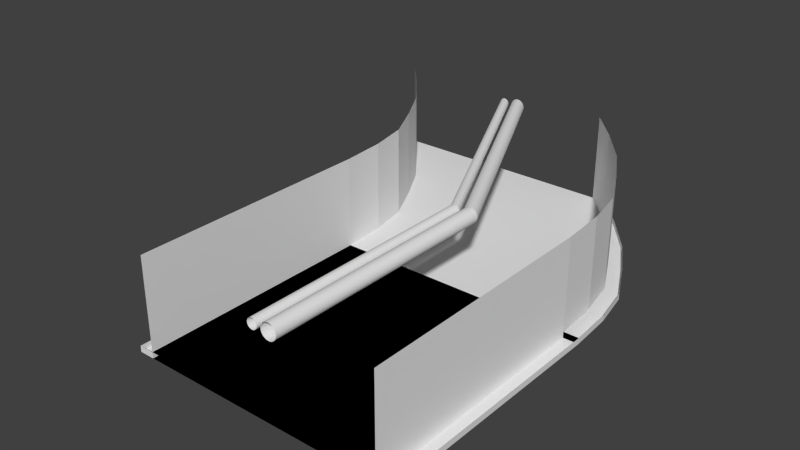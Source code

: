 # Source: Underground_Curve.blend  (saved by Blender 2.76.0; exported with 4.5.12 LTS)
import bpy
from mathutils import Matrix  # noqa: F401  (used for matrix-valued properties, if any)

bpy.ops.wm.read_factory_settings(use_empty=True)
scene = bpy.context.scene
scene.name = 'Scene'

# ---- collections
col_collection_1 = bpy.data.collections.new('Collection 1'); scene.collection.children.link(col_collection_1)

# ---- materials (node trees are filled in below, after node groups)
mat_material = bpy.data.materials.new('Material')
mat_material.alpha_threshold = 0.0
mat_material.use_transparent_shadow = False
mat_material.roughness = 0.5
mat_material.line_color = (0.0, 0.0, 0.0, 1.0)

# ---- material node trees

# ---- world
world_world = bpy.data.worlds.new('World'); scene.world = world_world
world_world.color = (0.05088, 0.05088, 0.05088)
world_world.use_sun_shadow = False
world_world.sun_shadow_jitter_overblur = 0.0
world_world.cycles.sampling_method = 'MANUAL'
world_world.cycles.sample_map_resolution = 256

# ---- meshes
me_cube_002 = bpy.data.meshes.new('Cube.002')
me_cube_002.from_pydata([(8.0, 8.0, 0.2), (8.0, 8.0, 0.2), (8.0, -8.0, 0.2), (0.2505, 24.0, 0.2001), (7.81, 10.99, 0.2), (7.293, 13.66, 0.2), (5.96, 16.33, 0.2001), (4.453, 18.99, 0.2001), (2.356, 21.66, 0.2001), (8.0, 8.0, 6.2), (8.0, -8.0, 6.2), (2.356, 21.66, 6.2), (0.2505, 24.0, 6.2), (8.0, 8.0, 6.2), (7.81, 10.99, 6.2), (7.293, 13.66, 6.2), (5.96, 16.33, 6.2), (4.453, 18.99, 6.2)], [], [(1, 2, 10, 9), (4, 0, 13, 14), (8, 7, 17, 11), (5, 4, 14, 15), (6, 5, 15, 16), (3, 8, 11, 12), (7, 6, 16, 17)])
_uv = me_cube_002.uv_layers.new(name='UVMap')
_uv.uv.foreach_set('vector', [0.9717, 0.2753, 0.3576, 0.2753, 0.4391, 0.06906, 0.9717, 0.04504, 0.2691, 0.6103, 0.2645, 0.7235, 0.038, 0.7143, 0.03853, 0.5989, 0.311, 0.1546, 0.2999, 0.2834, 0.07168, 0.257, 0.105, 0.1404, 0.2758, 0.5104, 0.2691, 0.6103, 0.03853, 0.5989, 0.04122, 0.4905, 0.287, 0.3979, 0.2758, 0.5104, 0.04122, 0.4905, 0.05681, 0.3734, 0.2882, 0.02468, 0.311, 0.1546, 0.105, 0.1404, 0.1558, 0.07045, 0.2999, 0.2834, 0.287, 0.3979, 0.05681, 0.3734, 0.07168, 0.257])
me_cube_002.materials.append(mat_material)
me_cube_002.use_remesh_preserve_volume = False
me_cube_002.use_remesh_preserve_attributes = False
me_cube_002.use_mirror_vertex_groups = False
me_cube_002.update()
me_cube_001 = bpy.data.meshes.new('Cube.001')
me_cube_001.from_pydata([(-8.0, 8.0, 0.2), (-8.0, -8.0, 0.2), (-8.0, 8.0, 0.2), (-15.75, 24.0, 0.2001), (-8.19, 10.99, 0.2), (-8.707, 13.66, 0.2), (-10.04, 16.33, 0.2001), (-11.55, 18.99, 0.2001), (-13.64, 21.66, 0.2001), (-8.0, -8.0, 6.2), (-8.0, 8.0, 6.2), (-13.64, 21.66, 6.2), (-15.75, 24.0, 6.2), (-8.0, 8.0, 6.2), (-8.19, 10.99, 6.2), (-8.707, 13.66, 6.2), (-10.04, 16.33, 6.2), (-11.55, 18.99, 6.2)], [], [(4, 5, 15, 14), (0, 4, 14, 13), (8, 3, 12, 11), (5, 6, 16, 15), (6, 7, 17, 16), (7, 8, 11, 17), (1, 2, 10, 9)])
_uv = me_cube_001.uv_layers.new(name='UVMap')
_uv.uv.foreach_set('vector', [0.1102, 0.7338, 0.211, 0.7272, 0.2214, 0.9422, 0.1268, 0.9498, 0.0001771, 0.7426, 0.1102, 0.7338, 0.1268, 0.9498, 0.01778, 0.9627, 0.5708, 0.7283, 0.6915, 0.7383, 0.6607, 0.942, 0.5569, 0.9471, 0.211, 0.7272, 0.3248, 0.7239, 0.3266, 0.9444, 0.2214, 0.9422, 0.3248, 0.7239, 0.4402, 0.7239, 0.4357, 0.9438, 0.3266, 0.9444, 0.4402, 0.7239, 0.5708, 0.7283, 0.5569, 0.9471, 0.4357, 0.9438, 0.3487, 0.2757, 0.9726, 0.2757, 0.9726, 0.5096, 0.4364, 0.4821])
me_cube_001.materials.append(mat_material)
me_cube_001.use_remesh_preserve_volume = False
me_cube_001.use_remesh_preserve_attributes = False
me_cube_001.use_mirror_vertex_groups = False
me_cube_001.update()
me_cube = bpy.data.meshes.new('Cube')
me_cube.from_pydata([(8.0, 8.0, -0.2), (8.0, -8.0, -0.2), (-8.0, -8.0, -0.2), (-8.0, 8.0, -0.2), (8.0, 8.0, 0.2), (8.0, -8.0, 0.2), (-8.0, -8.0, 0.2), (-8.0, 8.0, 0.2), (8.0, 8.0, -0.2), (8.0, -8.0, -0.2), (-8.0, -8.0, -0.2), (-8.0, 8.0, -0.2), (8.0, 8.0, 0.2), (8.0, -8.0, 0.2), (-8.0, -8.0, 0.2), (-8.0, 8.0, 0.2), (0.2505, 24.0, -0.1999), (-15.75, 24.0, -0.1999), (0.2505, 24.0, 0.2001), (-15.75, 24.0, 0.2001), (7.81, 10.99, -0.2), (7.293, 13.66, -0.2), (5.96, 16.33, -0.1999), (4.453, 18.99, -0.1999), (2.356, 21.66, -0.1999), (-13.64, 21.66, -0.1999), (-11.55, 18.99, -0.1999), (-10.04, 16.33, -0.1999), (-8.707, 13.66, -0.2), (-8.19, 10.99, -0.2), (7.81, 10.99, 0.2), (7.293, 13.66, 0.2), (5.96, 16.33, 0.2001), (4.453, 18.99, 0.2001), (2.356, 21.66, 0.2001), (-8.19, 10.99, 0.2), (-8.707, 13.66, 0.2), (-10.04, 16.33, 0.2001), (-11.55, 18.99, 0.2001), (-13.64, 21.66, 0.2001), (9.0, 8.0, -0.2), (9.0, 8.0, 0.2), (9.0, 8.0, -0.2), (9.0, -8.0, -0.2), (9.0, 8.0, 0.2), (9.0, -8.0, 0.2), (1.251, 24.0, -0.1999), (1.251, 24.0, 0.2001), (3.356, 21.66, -0.1999), (3.356, 21.66, 0.2001), (8.81, 10.99, -0.2), (8.293, 13.66, -0.2), (6.96, 16.33, -0.1999), (5.453, 18.99, -0.1999), (8.81, 10.99, 0.2), (8.293, 13.66, 0.2), (6.96, 16.33, 0.2001), (5.453, 18.99, 0.2001), (-9.0, 8.0, -0.2), (-9.0, 8.0, 0.2), (-9.0, -8.0, -0.2), (-9.0, 8.0, -0.2), (-9.0, -8.0, 0.2), (-9.0, 8.0, 0.2), (-16.75, 24.0, -0.1999), (-16.75, 24.0, 0.2001), (-9.19, 10.99, -0.2), (-14.64, 21.66, 0.2001), (-14.64, 21.66, -0.1999), (-12.55, 18.99, -0.1999), (-11.04, 16.33, -0.1999), (-9.707, 13.66, -0.2), (-9.19, 10.99, 0.2), (-9.707, 13.66, 0.2), (-11.04, 16.33, 0.2001), (-12.55, 18.99, 0.2001)], [], [(0, 1, 2, 3), (4, 7, 6, 5), (0, 4, 5, 1), (2, 6, 7, 3), (25, 17, 16, 24), (8, 9, 10, 11), (12, 15, 14, 13), (21, 22, 52, 51), (12, 8, 11, 15), (18, 16, 17, 19), (20, 21, 51, 50), (34, 18, 19, 39), (10, 14, 62, 60), (27, 28, 71, 70), (11, 10, 60, 61), (26, 27, 70, 69), (4, 30, 35, 7), (30, 31, 36, 35), (31, 32, 37, 36), (32, 33, 38, 37), (33, 34, 39, 38), (16, 18, 47, 46), (0, 20, 50, 40), (4, 0, 40, 41), (13, 9, 43, 45), (3, 29, 20, 0), (29, 28, 21, 20), (28, 27, 22, 21), (27, 26, 23, 22), (26, 25, 24, 23), (42, 44, 45, 43), (48, 46, 47, 49), (40, 50, 54, 41), (50, 51, 55, 54), (51, 52, 56, 55), (52, 53, 57, 56), (53, 48, 49, 57), (9, 8, 42, 43), (22, 23, 53, 52), (24, 16, 46, 48), (23, 24, 48, 53), (8, 12, 44, 42), (60, 62, 63, 61), (67, 65, 64, 68), (59, 72, 66, 58), (72, 73, 71, 66), (73, 74, 70, 71), (74, 75, 69, 70), (75, 67, 68, 69), (19, 17, 64, 65), (28, 29, 66, 71), (15, 11, 61, 63), (29, 3, 58, 66), (3, 7, 59, 58), (17, 25, 68, 64), (25, 26, 69, 68)])
_uv = me_cube.uv_layers.new(name='UVMap')
_uv.uv.foreach_set('vector', [0.03276, 0.2822, 0.1106, 0.0, 0.3954, 0.07716, 0.3176, 0.3594, 0.4073, 0.3865, 0.6943, 0.3177, 0.7638, 0.602, 0.4768, 0.6709, 0.9114, 0.602, 0.904, 0.602, 0.904, 0.3167, 0.9114, 0.3167, 0.9114, 0.3167, 0.9188, 0.3167, 0.9188, 0.602, 0.9114, 0.602, 0.3515, 0.6275, 0.3776, 0.6789, 0.09283, 0.6018, 0.06674, 0.5503, 0.6907, 0.9817, 0.3954, 0.9817, 0.3954, 0.6892, 0.6907, 0.6892, 0.0, 0.9763, 5.28e-08, 0.6837, 0.2953, 0.6837, 0.2953, 0.9763, 0.0178, 0.3854, 0.02855, 0.4389, 0.01075, 0.4341, 0.0, 0.3806, 0.8745, 0.01828, 0.8819, 0.01828, 0.8819, 0.3108, 0.8745, 0.3108, 0.8893, 0.335, 0.8967, 0.335, 0.8967, 0.6275, 0.8893, 0.6275, 0.02158, 0.3359, 0.0178, 0.3854, 0.0, 0.3806, 0.003784, 0.3311, 0.4492, 0.1195, 0.4768, 0.06886, 0.7638, 0.0, 0.7362, 0.05066, 0.8819, 0.6275, 0.8893, 0.6275, 0.8893, 0.6458, 0.8819, 0.6458, 0.3134, 0.516, 0.3026, 0.4626, 0.3204, 0.4674, 0.3312, 0.5209, 0.6907, 0.6892, 0.3954, 0.6892, 0.3954, 0.6709, 0.6907, 0.6709, 0.3272, 0.5703, 0.3134, 0.516, 0.3312, 0.5209, 0.345, 0.5752, 0.4073, 0.3865, 0.3978, 0.3325, 0.6847, 0.2637, 0.6943, 0.3177, 0.3978, 0.3325, 0.3954, 0.2829, 0.6824, 0.2141, 0.6847, 0.2637, 0.3954, 0.2829, 0.4078, 0.2298, 0.6947, 0.1609, 0.6824, 0.2141, 0.4078, 0.2298, 0.4232, 0.1759, 0.7102, 0.1071, 0.6947, 0.1609, 0.4232, 0.1759, 0.4492, 0.1195, 0.7362, 0.05066, 0.7102, 0.1071, 0.8967, 0.335, 0.8893, 0.335, 0.8893, 0.3167, 0.8967, 0.3167, 0.03276, 0.2822, 0.02158, 0.3359, 0.003784, 0.3311, 0.01496, 0.2774, 0.7091, 0.7806, 0.7091, 0.7879, 0.6907, 0.7879, 0.6907, 0.7806, 0.8893, 0.335, 0.8819, 0.335, 0.8819, 0.3167, 0.8893, 0.3167, 0.3176, 0.3594, 0.3064, 0.4131, 0.02158, 0.3359, 0.03276, 0.2822, 0.3064, 0.4131, 0.3026, 0.4626, 0.0178, 0.3854, 0.02158, 0.3359, 0.3026, 0.4626, 0.3134, 0.516, 0.02855, 0.4389, 0.0178, 0.3854, 0.3134, 0.516, 0.3272, 0.5703, 0.0424, 0.4932, 0.02855, 0.4389, 0.3272, 0.5703, 0.3515, 0.6275, 0.06674, 0.5503, 0.0424, 0.4932, 0.8819, 0.6458, 0.8893, 0.6458, 0.8893, 0.9311, 0.8819, 0.9311, 0.8819, 0.9122, 0.8819, 0.9625, 0.8745, 0.9625, 0.8745, 0.9122, 0.8819, 0.6458, 0.8819, 0.6999, 0.8745, 0.6999, 0.8745, 0.6458, 0.8819, 0.6999, 0.8819, 0.7496, 0.8745, 0.7496, 0.8745, 0.6999, 0.8819, 0.7496, 0.8819, 0.8025, 0.8745, 0.8025, 0.8745, 0.7496, 0.8819, 0.8025, 0.8819, 0.8562, 0.8745, 0.8562, 0.8745, 0.8025, 0.8819, 0.8562, 0.8819, 0.9122, 0.8745, 0.9122, 0.8745, 0.8562, 0.3954, 0.9817, 0.6907, 0.9817, 0.6907, 1.0, 0.3954, 1.0, 0.02855, 0.4389, 0.0424, 0.4932, 0.0246, 0.4884, 0.01075, 0.4341, 0.06674, 0.5503, 0.09283, 0.6018, 0.07503, 0.5969, 0.04894, 0.5455, 0.0424, 0.4932, 0.06674, 0.5503, 0.04894, 0.5455, 0.0246, 0.4884, 0.8819, 0.01828, 0.8745, 0.01828, 0.8745, 0.0, 0.8819, 6.975e-08, 0.8819, 8.719e-07, 0.8893, 8.806e-07, 0.8893, 0.2853, 0.8819, 0.2853, 0.8745, 0.3794, 0.8745, 0.3291, 0.8819, 0.3291, 0.8819, 0.3794, 0.8745, 0.6458, 0.8745, 0.5917, 0.8819, 0.5917, 0.8819, 0.6458, 0.8745, 0.5917, 0.8745, 0.5421, 0.8819, 0.5421, 0.8819, 0.5917, 0.8745, 0.5421, 0.8745, 0.4891, 0.8819, 0.4891, 0.8819, 0.5421, 0.8745, 0.4891, 0.8745, 0.4354, 0.8819, 0.4354, 0.8819, 0.4891, 0.8745, 0.4354, 0.8745, 0.3794, 0.8819, 0.3794, 0.8819, 0.4354, 0.8893, 0.6275, 0.8967, 0.6275, 0.8967, 0.6458, 0.8893, 0.6458, 0.3026, 0.4626, 0.3064, 0.4131, 0.3242, 0.4179, 0.3204, 0.4674, 0.8745, 0.3108, 0.8819, 0.3108, 0.8819, 0.3291, 0.8745, 0.3291, 0.3064, 0.4131, 0.3176, 0.3594, 0.3354, 0.3642, 0.3242, 0.4179, 0.7091, 0.7879, 0.7091, 0.7806, 0.7276, 0.7806, 0.7276, 0.7879, 0.3776, 0.6789, 0.3515, 0.6275, 0.3693, 0.6323, 0.3954, 0.6837, 0.3515, 0.6275, 0.3272, 0.5703, 0.345, 0.5752, 0.3693, 0.6323])
me_cube.materials.append(mat_material)
me_cube.use_remesh_preserve_volume = False
me_cube.use_remesh_preserve_attributes = False
me_cube.use_mirror_vertex_groups = False
me_cube.update()
me_circle_001 = bpy.data.meshes.new('Circle.001')
me_circle_001.from_pydata([(-2.881e-08, -2.397, 1.907e-06), (-1.571e-08, -2.427, 0.2997), (-3.11e-09, -2.514, 0.5879), (8.5e-09, -2.656, 0.8535), (1.868e-08, -2.847, 1.086), (2.703e-08, -3.08, 1.277), (3.323e-08, -3.345, 1.419), (3.706e-08, -3.634, 1.507), (3.835e-08, -3.933, 1.536), (3.706e-08, -4.233, 1.507), (3.323e-08, -4.521, 1.419), (2.703e-08, -4.787, 1.277), (1.868e-08, -5.02, 1.086), (8.5e-09, -5.211, 0.8535), (-3.11e-09, -5.353, 0.5879), (-1.571e-08, -5.44, 0.2997), (-2.881e-08, -5.47, 1.407e-06), (-4.191e-08, -5.44, -0.2997), (-5.451e-08, -5.353, -0.5879), (-6.612e-08, -5.211, -0.8535), (-7.63e-08, -5.02, -1.086), (-8.465e-08, -4.787, -1.277), (-9.085e-08, -4.521, -1.419), (-9.467e-08, -4.233, -1.507), (-9.596e-08, -3.933, -1.536), (-9.467e-08, -3.634, -1.507), (-9.085e-08, -3.345, -1.419), (-8.465e-08, -3.08, -1.277), (-7.63e-08, -2.847, -1.086), (-6.612e-08, -2.656, -0.8535), (-5.451e-08, -2.514, -0.5879), (-4.191e-08, -2.427, -0.2997), (-2.881e-08, 0.3409, 0.0), (-2.028e-08, 0.3217, 0.1951), (-1.208e-08, 0.2648, 0.3827), (-4.524e-09, 0.1724, 0.5556), (2.1e-09, 0.04803, 0.7071), (7.536e-09, -0.1035, 0.8315), (1.157e-08, -0.2764, 0.9239), (1.406e-08, -0.464, 0.9808), (1.49e-08, -0.6591, 1.0), (1.406e-08, -0.8542, 0.9808), (1.157e-08, -1.042, 0.9239), (7.536e-09, -1.215, 0.8315), (2.1e-09, -1.366, 0.7071), (-4.524e-09, -1.491, 0.5556), (-1.208e-08, -1.583, 0.3827), (-2.028e-08, -1.64, 0.1951), (-2.881e-08, -1.659, -3.258e-07), (-3.734e-08, -1.64, -0.1951), (-4.554e-08, -1.583, -0.3827), (-5.309e-08, -1.491, -0.5556), (-5.972e-08, -1.366, -0.7071), (-6.515e-08, -1.215, -0.8315), (-6.919e-08, -1.042, -0.9239), (-7.168e-08, -0.8542, -0.9808), (-7.252e-08, -0.6591, -1.0), (-7.168e-08, -0.464, -0.9808), (-6.919e-08, -0.2764, -0.9239), (-6.515e-08, -0.1035, -0.8315), (-5.972e-08, 0.04803, -0.7071), (-5.309e-08, 0.1724, -0.5556), (-4.554e-08, 0.2648, -0.3827), (-3.734e-08, 0.3217, -0.1951), (46.94, -2.397, 1.907e-06), (46.94, -2.427, 0.2997), (46.94, -2.514, 0.5879), (46.94, -2.656, 0.8535), (46.94, -2.847, 1.086), (46.94, -3.08, 1.277), (46.94, -3.345, 1.419), (46.94, -3.634, 1.507), (46.94, -3.933, 1.536), (46.94, -4.233, 1.507), (46.94, -4.521, 1.419), (46.94, -4.787, 1.277), (46.94, -5.02, 1.086), (46.94, -5.211, 0.8535), (46.94, -5.353, 0.5879), (46.94, -5.44, 0.2997), (46.94, -5.47, 1.407e-06), (46.94, -5.44, -0.2997), (46.94, -5.353, -0.5879), (46.94, -5.211, -0.8535), (46.94, -5.02, -1.086), (46.94, -4.787, -1.277), (46.94, -4.521, -1.419), (46.94, -4.233, -1.507), (46.94, -3.933, -1.536), (46.94, -3.634, -1.507), (46.94, -3.345, -1.419), (46.94, -3.08, -1.277), (46.94, -2.847, -1.086), (46.94, -2.656, -0.8535), (46.94, -2.514, -0.5879), (46.94, -2.427, -0.2997), (46.94, 0.3409, 0.0), (46.94, 0.3217, 0.1951), (46.94, 0.2648, 0.3827), (46.94, 0.1724, 0.5556), (46.94, 0.04803, 0.7071), (46.94, -0.1035, 0.8315), (46.94, -0.2764, 0.9239), (46.94, -0.464, 0.9808), (46.94, -0.6591, 1.0), (46.94, -0.8542, 0.9808), (46.94, -1.042, 0.9239), (46.94, -1.215, 0.8315), (46.94, -1.366, 0.7071), (46.94, -1.491, 0.5556), (46.94, -1.583, 0.3827), (46.94, -1.64, 0.1951), (46.94, -1.659, -3.258e-07), (46.94, -1.64, -0.1951), (46.94, -1.583, -0.3827), (46.94, -1.491, -0.5556), (46.94, -1.366, -0.7071), (46.94, -1.215, -0.8315), (46.94, -1.042, -0.9239), (46.94, -0.8542, -0.9808), (46.94, -0.6591, -1.0), (46.94, -0.464, -0.9808), (46.94, -0.2764, -0.9239), (46.94, -0.1035, -0.8315), (46.94, 0.04803, -0.7071), (46.94, 0.1724, -0.5556), (46.94, 0.2648, -0.3827), (46.94, 0.3217, -0.1951), (46.94, -2.397, 3.815e-06), (46.94, -2.427, 0.2997), (46.94, -2.514, 0.5879), (46.94, -2.656, 0.8535), (46.94, -2.847, 1.086), (46.94, -3.08, 1.277), (46.94, -3.345, 1.419), (46.94, -3.634, 1.507), (46.94, -3.933, 1.536), (46.94, -4.233, 1.507), (46.94, -4.521, 1.419), (46.94, -4.787, 1.277), (46.94, -5.02, 1.086), (46.94, -5.211, 0.8535), (46.94, -5.353, 0.5879), (46.94, -5.44, 0.2997), (46.94, -5.47, 3.314e-06), (46.94, -5.44, -0.2997), (46.94, -5.353, -0.5879), (46.94, -5.211, -0.8535), (46.94, -5.02, -1.086), (46.94, -4.787, -1.277), (46.94, -4.521, -1.419), (46.94, -4.233, -1.507), (46.94, -3.933, -1.536), (46.94, -3.634, -1.507), (46.94, -3.345, -1.419), (46.94, -3.08, -1.277), (46.94, -2.847, -1.086), (46.94, -2.656, -0.8535), (46.94, -2.514, -0.5879), (46.94, -2.427, -0.2997), (46.94, 0.3409, 1.907e-06), (46.94, 0.3217, 0.1951), (46.94, 0.2648, 0.3827), (46.94, 0.1724, 0.5556), (46.94, 0.04803, 0.7071), (46.94, -0.1035, 0.8315), (46.94, -0.2764, 0.9239), (46.94, -0.464, 0.9808), (46.94, -0.6591, 1.0), (46.94, -0.8542, 0.9808), (46.94, -1.042, 0.9239), (46.94, -1.215, 0.8315), (46.94, -1.366, 0.7071), (46.94, -1.491, 0.5556), (46.94, -1.583, 0.3827), (46.94, -1.64, 0.1951), (46.94, -1.659, 1.582e-06), (46.94, -1.64, -0.1951), (46.94, -1.583, -0.3827), (46.94, -1.491, -0.5556), (46.94, -1.366, -0.7071), (46.94, -1.215, -0.8315), (46.94, -1.042, -0.9239), (46.94, -0.8542, -0.9808), (46.94, -0.6591, -1.0), (46.94, -0.464, -0.9808), (46.94, -0.2764, -0.9239), (46.94, -0.1035, -0.8315), (46.94, 0.04803, -0.7071), (46.94, 0.1724, -0.5556), (46.94, 0.2648, -0.3827), (46.94, 0.3217, -0.1951), (93.87, 20.18, 5.722e-06), (93.87, 20.15, 0.2997), (93.87, 20.07, 0.5879), (93.87, 19.93, 0.8535), (93.87, 19.73, 1.086), (93.87, 19.5, 1.277), (93.87, 19.24, 1.419), (93.87, 18.95, 1.507), (93.87, 18.65, 1.536), (93.87, 18.35, 1.507), (93.87, 18.06, 1.419), (93.87, 17.79, 1.277), (93.87, 17.56, 1.086), (93.87, 17.37, 0.8535), (93.87, 17.23, 0.5879), (93.87, 17.14, 0.2997), (93.87, 17.11, 5.221e-06), (93.87, 17.14, -0.2997), (93.87, 17.23, -0.5879), (93.87, 17.37, -0.8535), (93.87, 17.56, -1.086), (93.87, 17.79, -1.277), (93.87, 18.06, -1.419), (93.87, 18.35, -1.507), (93.87, 18.65, -1.536), (93.87, 18.95, -1.507), (93.87, 19.24, -1.419), (93.87, 19.5, -1.277), (93.87, 19.73, -1.086), (93.87, 19.93, -0.8535), (93.87, 20.07, -0.5879), (93.87, 20.15, -0.2997), (93.87, 22.92, 3.815e-06), (93.87, 22.9, 0.1951), (93.87, 22.85, 0.3827), (93.87, 22.75, 0.5556), (93.87, 22.63, 0.7071), (93.87, 22.48, 0.8315), (93.87, 22.3, 0.9239), (93.87, 22.12, 0.9808), (93.87, 21.92, 1.0), (93.87, 21.73, 0.9808), (93.87, 21.54, 0.9239), (93.87, 21.37, 0.8315), (93.87, 21.21, 0.7071), (93.87, 21.09, 0.5556), (93.87, 21.0, 0.3827), (93.87, 20.94, 0.1951), (93.87, 20.92, 3.489e-06), (93.87, 20.94, -0.1951), (93.87, 21.0, -0.3827), (93.87, 21.09, -0.5556), (93.87, 21.21, -0.7071), (93.87, 21.37, -0.8315), (93.87, 21.54, -0.9239), (93.87, 21.73, -0.9808), (93.87, 21.92, -1.0), (93.87, 22.12, -0.9808), (93.87, 22.3, -0.9239), (93.87, 22.48, -0.8315), (93.87, 22.63, -0.7071), (93.87, 22.75, -0.5556), (93.87, 22.85, -0.3827), (93.87, 22.9, -0.1951)], [], [(8, 72, 71, 7), (61, 125, 124, 60), (35, 99, 98, 34), (9, 73, 72, 8), (62, 126, 125, 61), (36, 100, 99, 35), (10, 74, 73, 9), (63, 127, 126, 62), (37, 101, 100, 36), (11, 75, 74, 10), (32, 96, 127, 63), (38, 102, 101, 37), (12, 76, 75, 11), (39, 103, 102, 38), (13, 77, 76, 12), (40, 104, 103, 39), (14, 78, 77, 13), (41, 105, 104, 40), (15, 79, 78, 14), (42, 106, 105, 41), (16, 80, 79, 15), (43, 107, 106, 42), (17, 81, 80, 16), (44, 108, 107, 43), (18, 82, 81, 17), (45, 109, 108, 44), (19, 83, 82, 18), (46, 110, 109, 45), (20, 84, 83, 19), (47, 111, 110, 46), (21, 85, 84, 20), (48, 112, 111, 47), (22, 86, 85, 21), (49, 113, 112, 48), (23, 87, 86, 22), (50, 114, 113, 49), (24, 88, 87, 23), (51, 115, 114, 50), (25, 89, 88, 24), (52, 116, 115, 51), (26, 90, 89, 25), (53, 117, 116, 52), (27, 91, 90, 26), (1, 65, 64, 0), (54, 118, 117, 53), (28, 92, 91, 27), (2, 66, 65, 1), (55, 119, 118, 54), (29, 93, 92, 28), (3, 67, 66, 2), (56, 120, 119, 55), (30, 94, 93, 29), (4, 68, 67, 3), (57, 121, 120, 56), (31, 95, 94, 30), (5, 69, 68, 4), (58, 122, 121, 57), (0, 64, 95, 31), (6, 70, 69, 5), (59, 123, 122, 58), (33, 97, 96, 32), (7, 71, 70, 6), (60, 124, 123, 59), (34, 98, 97, 33), (136, 200, 199, 135), (189, 253, 252, 188), (163, 227, 226, 162), (137, 201, 200, 136), (190, 254, 253, 189), (164, 228, 227, 163), (138, 202, 201, 137), (191, 255, 254, 190), (165, 229, 228, 164), (139, 203, 202, 138), (160, 224, 255, 191), (166, 230, 229, 165), (140, 204, 203, 139), (167, 231, 230, 166), (141, 205, 204, 140), (168, 232, 231, 167), (142, 206, 205, 141), (169, 233, 232, 168), (143, 207, 206, 142), (170, 234, 233, 169), (144, 208, 207, 143), (171, 235, 234, 170), (145, 209, 208, 144), (172, 236, 235, 171), (146, 210, 209, 145), (173, 237, 236, 172), (147, 211, 210, 146), (174, 238, 237, 173), (148, 212, 211, 147), (175, 239, 238, 174), (149, 213, 212, 148), (176, 240, 239, 175), (150, 214, 213, 149), (177, 241, 240, 176), (151, 215, 214, 150), (178, 242, 241, 177), (152, 216, 215, 151), (179, 243, 242, 178), (153, 217, 216, 152), (180, 244, 243, 179), (154, 218, 217, 153), (181, 245, 244, 180), (155, 219, 218, 154), (129, 193, 192, 128), (182, 246, 245, 181), (156, 220, 219, 155), (130, 194, 193, 129), (183, 247, 246, 182), (157, 221, 220, 156), (131, 195, 194, 130), (184, 248, 247, 183), (158, 222, 221, 157), (132, 196, 195, 131), (185, 249, 248, 184), (159, 223, 222, 158), (133, 197, 196, 132), (186, 250, 249, 185), (128, 192, 223, 159), (134, 198, 197, 133), (187, 251, 250, 186), (161, 225, 224, 160), (135, 199, 198, 134), (188, 252, 251, 187), (162, 226, 225, 161)])
_uv = me_circle_001.uv_layers.new(name='UVMap')
_uv.uv.foreach_set('vector', [0.02737, 0.08253, 0.04089, 0.03067, 0.04661, 0.03306, 0.02325, 0.08126, 0.07161, 0.05126, 0.1131, 0.06205, 0.1112, 0.06664, 0.07253, 0.04793, 0.07889, 0.06947, 0.1049, 0.03512, 0.1084, 0.03865, 0.07624, 0.06725, 0.03166, 0.08296, 0.0348, 0.02943, 0.04089, 0.03067, 0.02737, 0.08253, 0.07138, 0.0547, 0.114, 0.05719, 0.1131, 0.06205, 0.07161, 0.05126, 0.08193, 0.07113, 0.1007, 0.03234, 0.1049, 0.03512, 0.07889, 0.06947, 0.03595, 0.08254, 0.02859, 0.02941, 0.0348, 0.02943, 0.03166, 0.08296, 0.07161, 0.05813, 0.114, 0.05224, 0.114, 0.05719, 0.07138, 0.0547, 0.08524, 0.07215, 0.09611, 0.03042, 0.1007, 0.03234, 0.08193, 0.07113, 0.04008, 0.08128, 0.02249, 0.03059, 0.02859, 0.02941, 0.03595, 0.08254, 0.07252, 0.06146, 0.1131, 0.04737, 0.114, 0.05224, 0.07161, 0.05813, 0.08869, 0.0725, 0.09122, 0.02943, 0.09611, 0.03042, 0.08524, 0.07215, 0.04388, 0.07923, 0.01673, 0.03294, 0.02249, 0.03059, 0.04008, 0.08128, 0.09215, 0.07216, 0.08622, 0.02941, 0.09122, 0.02943, 0.08869, 0.0725, 0.04721, 0.07648, 0.01154, 0.03637, 0.01673, 0.03294, 0.04388, 0.07923, 0.09547, 0.07114, 0.08131, 0.03036, 0.08622, 0.02941, 0.09215, 0.07216, 0.04995, 0.07314, 0.007128, 0.04074, 0.01154, 0.03637, 0.04721, 0.07648, 0.09853, 0.06949, 0.07668, 0.03225, 0.08131, 0.03036, 0.09547, 0.07114, 0.05197, 0.06932, 0.003653, 0.0459, 0.007128, 0.04074, 0.04995, 0.07314, 0.1012, 0.06728, 0.07251, 0.03501, 0.07668, 0.03225, 0.09853, 0.06949, 0.05323, 0.06518, 0.001257, 0.05164, 0.003653, 0.0459, 0.05197, 0.06932, 0.1034, 0.06459, 0.06895, 0.03853, 0.07251, 0.03501, 0.1012, 0.06728, 0.05365, 0.06088, 3.552e-05, 0.05774, 0.001257, 0.05164, 0.05323, 0.06518, 0.105, 0.06152, 0.06616, 0.04268, 0.06895, 0.03853, 0.1034, 0.06459, 0.05324, 0.05658, 3.551e-05, 0.06396, 3.552e-05, 0.05774, 0.05365, 0.06088, 0.106, 0.05819, 0.06423, 0.0473, 0.06616, 0.04268, 0.105, 0.06152, 0.052, 0.05244, 0.001257, 0.07006, 3.551e-05, 0.06396, 0.05324, 0.05658, 0.1064, 0.05473, 0.06325, 0.05221, 0.06423, 0.0473, 0.106, 0.05819, 0.04998, 0.04862, 0.003653, 0.0758, 0.001257, 0.07006, 0.052, 0.05244, 0.106, 0.05127, 0.06325, 0.05721, 0.06325, 0.05221, 0.1064, 0.05473, 0.04726, 0.04526, 0.007128, 0.08096, 0.003653, 0.0758, 0.04998, 0.04862, 0.105, 0.04794, 0.06423, 0.06212, 0.06325, 0.05721, 0.106, 0.05127, 0.04394, 0.0425, 0.01154, 0.08534, 0.007128, 0.08096, 0.04726, 0.04526, 0.1034, 0.04486, 0.06616, 0.06673, 0.06423, 0.06212, 0.105, 0.04794, 0.04014, 0.04045, 0.01673, 0.08877, 0.01154, 0.08534, 0.04394, 0.0425, 0.1012, 0.04216, 0.06895, 0.07089, 0.06616, 0.06673, 0.1034, 0.04486, 0.03601, 0.03918, 0.02249, 0.09112, 0.01673, 0.08877, 0.04014, 0.04045, 0.09856, 0.03995, 0.0725, 0.07441, 0.06895, 0.07089, 0.1012, 0.04216, 0.03172, 0.03874, 0.02859, 0.0923, 0.02249, 0.09112, 0.03601, 0.03918, 0.0955, 0.03829, 0.07668, 0.07717, 0.0725, 0.07441, 0.09856, 0.03995, 0.02743, 0.03916, 0.0348, 0.09228, 0.02859, 0.0923, 0.03172, 0.03874, 0.09218, 0.03727, 0.08131, 0.07906, 0.07668, 0.07717, 0.0955, 0.03829, 0.02331, 0.04042, 0.04089, 0.09104, 0.0348, 0.09228, 0.02743, 0.03916, 0.01015, 0.06082, 0.06317, 0.06393, 0.06196, 0.06997, 0.01044, 0.05655, 0.08873, 0.03692, 0.08621, 0.08001, 0.08131, 0.07906, 0.09218, 0.03727, 0.01952, 0.04247, 0.04662, 0.08865, 0.04089, 0.09104, 0.02331, 0.04042, 0.01044, 0.06509, 0.06318, 0.05778, 0.06317, 0.06393, 0.01015, 0.06082, 0.08528, 0.03726, 0.09121, 0.07999, 0.08621, 0.08001, 0.08873, 0.03692, 0.01622, 0.04523, 0.05177, 0.0852, 0.04662, 0.08865, 0.01952, 0.04247, 0.01157, 0.06923, 0.06196, 0.05173, 0.06318, 0.05778, 0.01044, 0.06509, 0.08196, 0.03828, 0.09611, 0.079, 0.09121, 0.07999, 0.08528, 0.03726, 0.01354, 0.04859, 0.05615, 0.08082, 0.05177, 0.0852, 0.01622, 0.04523, 0.01351, 0.07306, 0.05959, 0.04603, 0.06196, 0.05173, 0.01157, 0.06923, 0.07891, 0.03993, 0.1007, 0.07708, 0.09611, 0.079, 0.08196, 0.03828, 0.01159, 0.05242, 0.05959, 0.07568, 0.05615, 0.08082, 0.01354, 0.04859, 0.01618, 0.07643, 0.05615, 0.04089, 0.05959, 0.04603, 0.01351, 0.07306, 0.07626, 0.04215, 0.1049, 0.0743, 0.1007, 0.07708, 0.07891, 0.03993, 0.01044, 0.05655, 0.06196, 0.06997, 0.05959, 0.07568, 0.01159, 0.05242, 0.01947, 0.0792, 0.05176, 0.03651, 0.05615, 0.04089, 0.01618, 0.07643, 0.0741, 0.04486, 0.1084, 0.07078, 0.1049, 0.0743, 0.07626, 0.04215, 0.07409, 0.06454, 0.1112, 0.04278, 0.1131, 0.04737, 0.07252, 0.06146, 0.02325, 0.08126, 0.04661, 0.03306, 0.05176, 0.03651, 0.01947, 0.0792, 0.07253, 0.04793, 0.1112, 0.06664, 0.1084, 0.07078, 0.0741, 0.04486, 0.07624, 0.06725, 0.1084, 0.03865, 0.1112, 0.04278, 0.07409, 0.06454, 0.009025, 0.002169, 0.9938, 0.01568, 0.9949, 0.01519, 0.01242, 0.001952, 0.01645, 0.01735, 0.9987, 0.02523, 0.998, 0.02491, 0.01549, 0.01733, 0.01541, 0.0168, 0.9994, 0.02746, 0.9998, 0.02706, 0.01642, 0.01685, 0.005579, 0.002361, 0.9917, 0.016, 0.9938, 0.01568, 0.009025, 0.002169, 0.01712, 0.0173, 0.9993, 0.02557, 0.9987, 0.02523, 0.01645, 0.01735, 0.01408, 0.01677, 0.9989, 0.02785, 0.9994, 0.02746, 0.01541, 0.0168, 0.004065, 0.002517, 0.9896, 0.0161, 0.9917, 0.016, 0.005579, 0.002361, 0.01747, 0.0172, 0.9997, 0.02593, 0.9993, 0.02557, 0.01712, 0.0173, 0.01252, 0.01684, 0.9983, 0.02823, 0.9989, 0.02785, 0.01408, 0.01677, 0.00268, 0.002558, 0.9876, 0.01598, 0.9896, 0.0161, 0.004065, 0.002517, 0.01747, 0.01709, 0.9999, 0.0263, 0.9997, 0.02593, 0.01747, 0.0172, 0.01074, 0.01697, 0.9975, 0.02858, 0.9983, 0.02823, 0.01252, 0.01684, 0.001513, 0.002467, 0.9859, 0.01564, 0.9876, 0.01598, 0.00268, 0.002558, 0.008798, 0.0171, 0.9967, 0.02889, 0.9975, 0.02858, 0.01074, 0.01697, 0.0006461, 0.002262, 0.9844, 0.0151, 0.9859, 0.01564, 0.001513, 0.002467, 0.006774, 0.01726, 0.9958, 0.02913, 0.9967, 0.02889, 0.008798, 0.0171, 0.0001425, 0.001979, 0.9831, 0.01438, 0.9844, 0.0151, 0.0006461, 0.002262, 0.004725, 0.01741, 0.995, 0.02929, 0.9958, 0.02913, 0.006774, 0.01726, 3.551e-05, 0.001593, 0.9822, 0.01353, 0.9831, 0.01438, 0.0001425, 0.001979, 0.003512, 0.01751, 0.9937, 0.02934, 0.995, 0.02929, 0.004725, 0.01741, 0.0003571, 0.00117, 0.9817, 0.01261, 0.9822, 0.01353, 3.551e-05, 0.001593, 0.002417, 0.01759, 0.9925, 0.02923, 0.9937, 0.02934, 0.003512, 0.01751, 0.001116, 0.0007588, 0.9816, 0.01166, 0.9817, 0.01261, 0.0003571, 0.00117, 0.00148, 0.01759, 0.9914, 0.02899, 0.9925, 0.02923, 0.002417, 0.01759, 0.002301, 0.000406, 0.9819, 0.01075, 0.9816, 0.01166, 0.001116, 0.0007588, 0.0007414, 0.01748, 0.9905, 0.02863, 0.9914, 0.02899, 0.00148, 0.01759, 0.003883, 0.0001567, 0.9825, 0.009923, 0.9819, 0.01075, 0.002301, 0.000406, 0.0002509, 0.01731, 0.9898, 0.02815, 0.9905, 0.02863, 0.0007414, 0.01748, 0.005815, 3.555e-05, 0.9834, 0.009212, 0.9825, 0.009923, 0.003883, 0.0001567, 3.551e-05, 0.01708, 0.9893, 0.02759, 0.9898, 0.02815, 0.0002509, 0.01731, 0.008044, 3.551e-05, 0.9846, 0.008643, 0.9834, 0.009212, 0.005815, 3.555e-05, 0.0001164, 0.01684, 0.989, 0.02699, 0.9893, 0.02759, 3.551e-05, 0.01708, 0.01048, 0.0001813, 0.986, 0.008248, 0.9846, 0.008643, 0.008044, 3.551e-05, 0.0004961, 0.01661, 0.989, 0.02638, 0.989, 0.02699, 0.0001164, 0.01684, 0.01304, 0.0004534, 0.9875, 0.008032, 0.986, 0.008248, 0.01048, 0.0001813, 0.001172, 0.01639, 0.9892, 0.02579, 0.989, 0.02638, 0.0004961, 0.01661, 0.01565, 0.0007746, 0.9891, 0.007969, 0.9875, 0.008032, 0.01304, 0.0004534, 0.002121, 0.01625, 0.9896, 0.02525, 0.9892, 0.02579, 0.001172, 0.01639, 0.0182, 0.001122, 0.9907, 0.008055, 0.9891, 0.007969, 0.01565, 0.0007746, 0.003315, 0.01617, 0.9903, 0.0248, 0.9896, 0.02525, 0.002121, 0.01625, 0.02058, 0.00147, 0.9923, 0.008282, 0.9907, 0.008055, 0.0182, 0.001122, 0.004717, 0.01618, 0.9911, 0.02445, 0.9903, 0.0248, 0.003315, 0.01617, 0.02272, 0.001741, 0.9938, 0.0086, 0.9923, 0.008282, 0.02058, 0.00147, 0.02647, 0.001623, 0.9988, 0.01155, 0.9986, 0.01099, 0.02715, 0.001765, 0.006261, 0.0163, 0.992, 0.02422, 0.9911, 0.02445, 0.004717, 0.01618, 0.02453, 0.001912, 0.9952, 0.008987, 0.9938, 0.0086, 0.02272, 0.001741, 0.02524, 0.001507, 0.9987, 0.01214, 0.9988, 0.01155, 0.02647, 0.001623, 0.007922, 0.01644, 0.993, 0.0241, 0.992, 0.02422, 0.006261, 0.0163, 0.02593, 0.00199, 0.9964, 0.009437, 0.9952, 0.008987, 0.02453, 0.001912, 0.02349, 0.001452, 0.9983, 0.01276, 0.9987, 0.01214, 0.02524, 0.001507, 0.00961, 0.01665, 0.9941, 0.02409, 0.993, 0.0241, 0.007922, 0.01644, 0.02686, 0.001984, 0.9974, 0.009931, 0.9964, 0.009437, 0.02593, 0.00199, 0.02126, 0.001463, 0.9977, 0.01339, 0.9983, 0.01276, 0.02349, 0.001452, 0.01127, 0.01687, 0.9951, 0.02419, 0.9941, 0.02409, 0.00961, 0.01665, 0.02728, 0.001897, 0.9982, 0.01045, 0.9974, 0.009931, 0.02686, 0.001984, 0.01862, 0.001549, 0.9969, 0.01402, 0.9977, 0.01339, 0.02126, 0.001463, 0.01286, 0.01705, 0.9961, 0.02435, 0.9951, 0.02419, 0.01127, 0.01687, 0.02715, 0.001765, 0.9986, 0.01099, 0.9982, 0.01045, 0.02728, 0.001897, 0.01564, 0.001719, 0.996, 0.01463, 0.9969, 0.01402, 0.01862, 0.001549, 0.01427, 0.01722, 0.9971, 0.02461, 0.9961, 0.02435, 0.01286, 0.01705, 0.01712, 0.01697, 1.0, 0.02668, 0.9999, 0.0263, 0.01747, 0.01709, 0.01242, 0.001952, 0.9949, 0.01519, 0.996, 0.01463, 0.01564, 0.001719, 0.01549, 0.01733, 0.998, 0.02491, 0.9971, 0.02461, 0.01427, 0.01722, 0.01642, 0.01685, 0.9998, 0.02706, 1.0, 0.02668, 0.01712, 0.01697])
me_circle_001.use_remesh_preserve_volume = False
me_circle_001.use_remesh_preserve_attributes = False
me_circle_001.use_mirror_vertex_groups = False
me_circle_001.update()

# ---- objects
ob_walls_right = bpy.data.objects.new('Walls_Right', me_cube_002)
ob_walls_left = bpy.data.objects.new('Walls_Left', me_cube_001)
ob_road = bpy.data.objects.new('Road', me_cube)
ob_pipes = bpy.data.objects.new('Pipes', me_circle_001)

# ---- transforms, parenting, visibility, modifiers, constraints
ob_walls_right.location = (0.0, 0.0, 0.0)
ob_walls_right.lock_rotations_4d = False
ob_walls_right.empty_display_type = 'ARROWS'
ob_walls_right.lineart.crease_threshold = 0.0
ob_walls_left.location = (0.0, 0.0, 0.0)
ob_walls_left.lock_rotations_4d = False
ob_walls_left.empty_display_type = 'ARROWS'
ob_walls_left.lineart.crease_threshold = 0.0
ob_road.location = (0.0, 0.0, 0.0)
ob_road.lock_rotations_4d = False
ob_road.empty_display_type = 'ARROWS'
ob_road.lineart.crease_threshold = 0.0
ob_pipes.location = (0.0, -8.0, 5.333)
ob_pipes.rotation_euler = (0.0, 0.0, 1.571)
ob_pipes.scale = (0.3409, 0.3409, 0.3409)
ob_pipes.lineart.crease_threshold = 0.0

# ---- collection membership
col_collection_1.objects.link(ob_walls_right)
col_collection_1.objects.link(ob_walls_left)
col_collection_1.objects.link(ob_road)
col_collection_1.objects.link(ob_pipes)

# ---- scene / render settings (as saved in the file)
scene.frame_start = 1; scene.frame_end = 250; scene.frame_set(1)
scene.render.engine = 'BLENDER_EEVEE_NEXT'
scene.render.resolution_percentage = 50
scene.render.dither_intensity = 0.0
scene.cycles.use_denoising = False
scene.cycles.samples = 10
scene.cycles.sampling_pattern = 'TABULATED_SOBOL'
scene.cycles.light_sampling_threshold = 0.0
scene.cycles.use_adaptive_sampling = False
scene.cycles.use_light_tree = False
scene.cycles.blur_glossy = 0.0
scene.cycles.pixel_filter_type = 'GAUSSIAN'
scene.cycles.sample_clamp_indirect = 0.0
scene.view_settings.view_transform = 'Standard'
bpy.context.view_layer.update()

# ---- added for rendering (the .blend has no active camera and no usable light): camera, sun
cam_auto = bpy.data.cameras.new('AutoCamera')
cam_auto.lens = 50.0
cam_auto.sensor_width = 36.0
cam_auto.clip_end = 1000.0
ob_auto_camera = bpy.data.objects.new('AutoCamera', cam_auto)
scene.collection.objects.link(ob_auto_camera)
ob_auto_camera.location = (34.5861, -38.1531, 33.7688)
ob_auto_camera.rotation_euler = (1.09748, -7.21219e-08, 0.694738)
scene.camera = ob_auto_camera
light_auto_sun = bpy.data.lights.new('AutoSun', 'SUN')
light_auto_sun.energy = 3.0
light_auto_sun.angle = 0.0523599
ob_auto_sun = bpy.data.objects.new('AutoSun', light_auto_sun)
scene.collection.objects.link(ob_auto_sun)
ob_auto_sun.rotation_euler = (0.872665, 0.174533, 0.523599)
bpy.context.view_layer.update()
